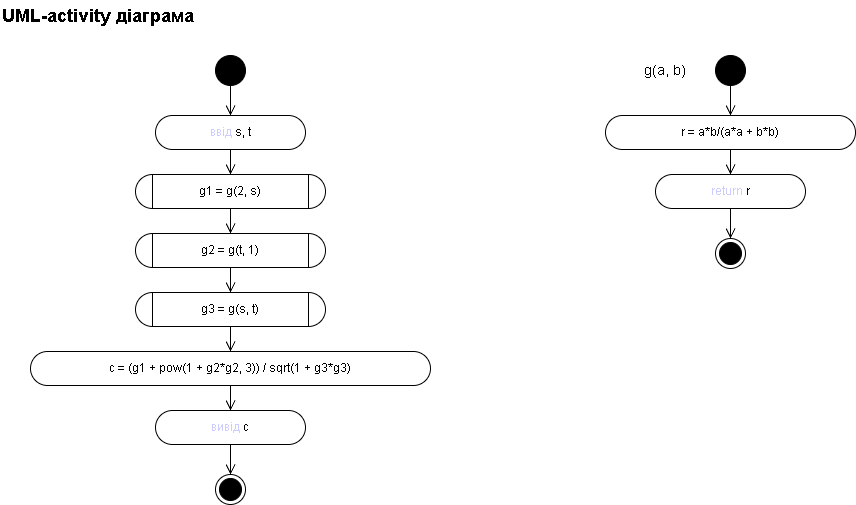

The diagram above was exported from draw.io. Its source (the exported page's mxGraphModel, read from the mxfile embedded in the PNG):
<mxGraphModel dx="1030" dy="570" grid="0" gridSize="10" guides="1" tooltips="1" connect="1" arrows="1" fold="1" page="1" pageScale="1" pageWidth="965" pageHeight="599" background="light-dark(#FFFFFF,#FFFFFF)" math="0" shadow="0">
  <root>
    <mxCell id="0" />
    <mxCell id="1" parent="0" />
    <mxCell id="utitle" parent="1" style="text;html=1;align=left;verticalAlign=middle;fontSize=18;fontStyle=1;fontColor=light-dark(#000000,#000000);" value="UML-activity діаграма" vertex="1">
      <mxGeometry height="30" width="320" x="30" y="15" as="geometry" />
    </mxCell>
    <mxCell id="uinit" parent="1" style="ellipse;html=1;strokeColor=light-dark(#000000,#000000);fillColor=light-dark(#000000,#000000);" value="" vertex="1">
      <mxGeometry height="30" width="30" x="245" y="70" as="geometry" />
    </mxCell>
    <mxCell id="uinp" parent="1" style="rounded=1;whiteSpace=wrap;html=1;arcSize=50;fontSize=12;strokeColor=light-dark(#000000,#000000);fillColor=light-dark(#FFFFFF,#FFFFFF);fontColor=light-dark(#000000,#000000);" value="&lt;font color=&quot;#0000FF&quot;&gt;ввід&lt;/font&gt; s, t" vertex="1">
      <mxGeometry height="34" width="150" x="185" y="130" as="geometry" />
    </mxCell>
    <mxCell id="uc1" parent="1" style="rounded=1;whiteSpace=wrap;html=1;arcSize=50;fontSize=12;strokeColor=light-dark(#000000,#000000);fillColor=light-dark(#FFFFFF,#FFFFFF);fontColor=light-dark(#000000,#000000);shape=process;rounded=1;size=0.07;" value="g1 = g(2, s)" vertex="1">
      <mxGeometry height="34" width="190" x="165" y="189" as="geometry" />
    </mxCell>
    <mxCell id="uc2" parent="1" style="rounded=1;whiteSpace=wrap;html=1;arcSize=50;fontSize=12;strokeColor=light-dark(#000000,#000000);fillColor=light-dark(#FFFFFF,#FFFFFF);fontColor=light-dark(#000000,#000000);shape=process;rounded=1;size=0.07;" value="g2 = g(t, 1)" vertex="1">
      <mxGeometry height="34" width="190" x="165" y="248" as="geometry" />
    </mxCell>
    <mxCell id="uc3" parent="1" style="rounded=1;whiteSpace=wrap;html=1;arcSize=50;fontSize=12;strokeColor=light-dark(#000000,#000000);fillColor=light-dark(#FFFFFF,#FFFFFF);fontColor=light-dark(#000000,#000000);shape=process;rounded=1;size=0.07;" value="g3 = g(s, t)" vertex="1">
      <mxGeometry height="34" width="190" x="165" y="307" as="geometry" />
    </mxCell>
    <mxCell id="ucalc" parent="1" style="rounded=1;whiteSpace=wrap;html=1;arcSize=50;fontSize=12;strokeColor=light-dark(#000000,#000000);fillColor=light-dark(#FFFFFF,#FFFFFF);fontColor=light-dark(#000000,#000000);" value="c = (g1 + pow(1 + g2*g2, 3)) / sqrt(1 + g3*g3)" vertex="1">
      <mxGeometry height="34" width="400" x="60" y="366" as="geometry" />
    </mxCell>
    <mxCell id="uout" parent="1" style="rounded=1;whiteSpace=wrap;html=1;arcSize=50;fontSize=12;strokeColor=light-dark(#000000,#000000);fillColor=light-dark(#FFFFFF,#FFFFFF);fontColor=light-dark(#000000,#000000);" value="&lt;font color=&quot;#0000FF&quot;&gt;вивід&lt;/font&gt; c" vertex="1">
      <mxGeometry height="34" width="150" x="185" y="425" as="geometry" />
    </mxCell>
    <mxCell id="ufin" parent="1" style="ellipse;html=1;shape=endState;strokeColor=light-dark(#000000,#000000);fillColor=light-dark(#000000,#000000);" value="" vertex="1">
      <mxGeometry height="30" width="30" x="245" y="489" as="geometry" />
    </mxCell>
    <mxCell id="ufinit" parent="1" style="ellipse;html=1;strokeColor=light-dark(#000000,#000000);fillColor=light-dark(#000000,#000000);" value="" vertex="1">
      <mxGeometry height="30" width="30" x="745" y="70" as="geometry" />
    </mxCell>
    <mxCell id="ufr" parent="1" style="rounded=1;whiteSpace=wrap;html=1;arcSize=50;fontSize=12;strokeColor=light-dark(#000000,#000000);fillColor=light-dark(#FFFFFF,#FFFFFF);fontColor=light-dark(#000000,#000000);" value="r = a*b/(a*a + b*b)" vertex="1">
      <mxGeometry height="34" width="250" x="635" y="130" as="geometry" />
    </mxCell>
    <mxCell id="ufret" parent="1" style="rounded=1;whiteSpace=wrap;html=1;arcSize=50;fontSize=12;strokeColor=light-dark(#000000,#000000);fillColor=light-dark(#FFFFFF,#FFFFFF);fontColor=light-dark(#000000,#000000);" value="&lt;font color=&quot;#0000FF&quot;&gt;return&lt;/font&gt; r" vertex="1">
      <mxGeometry height="34" width="150" x="685" y="189" as="geometry" />
    </mxCell>
    <mxCell id="uffin" parent="1" style="ellipse;html=1;shape=endState;strokeColor=light-dark(#000000,#000000);fillColor=light-dark(#000000,#000000);" value="" vertex="1">
      <mxGeometry height="30" width="30" x="745" y="253" as="geometry" />
    </mxCell>
    <mxCell id="ut0" parent="1" style="text;html=1;whiteSpace=wrap;strokeColor=none;fillColor=none;align=center;verticalAlign=middle;rounded=0;fontSize=14;fontColor=light-dark(#000000,#000000);" value="g(a, b)" vertex="1">
      <mxGeometry height="20" width="70" x="660" y="75" as="geometry" />
    </mxCell>
    <mxCell id="ue0" edge="1" parent="1" source="uinit" style="edgeStyle=orthogonalEdgeStyle;rounded=0;html=1;endArrow=open;endFill=0;endSize=8;strokeColor=light-dark(#000000,#000000);fontSize=10;fontColor=light-dark(#000000,#000000);labelBackgroundColor=none;exitX=0.5;exitY=1;exitDx=0;exitDy=0;entryX=0.5;entryY=0;entryDx=0;entryDy=0;" target="uinp" value="">
      <mxGeometry relative="1" as="geometry" />
    </mxCell>
    <mxCell id="ue1" edge="1" parent="1" source="uinp" style="edgeStyle=orthogonalEdgeStyle;rounded=0;html=1;endArrow=open;endFill=0;endSize=8;strokeColor=light-dark(#000000,#000000);fontSize=10;fontColor=light-dark(#000000,#000000);labelBackgroundColor=none;exitX=0.5;exitY=1;exitDx=0;exitDy=0;entryX=0.5;entryY=0;entryDx=0;entryDy=0;" target="uc1" value="">
      <mxGeometry relative="1" as="geometry" />
    </mxCell>
    <mxCell id="ue2" edge="1" parent="1" source="uc1" style="edgeStyle=orthogonalEdgeStyle;rounded=0;html=1;endArrow=open;endFill=0;endSize=8;strokeColor=light-dark(#000000,#000000);fontSize=10;fontColor=light-dark(#000000,#000000);labelBackgroundColor=none;exitX=0.5;exitY=1;exitDx=0;exitDy=0;entryX=0.5;entryY=0;entryDx=0;entryDy=0;" target="uc2" value="">
      <mxGeometry relative="1" as="geometry" />
    </mxCell>
    <mxCell id="ue3" edge="1" parent="1" source="uc2" style="edgeStyle=orthogonalEdgeStyle;rounded=0;html=1;endArrow=open;endFill=0;endSize=8;strokeColor=light-dark(#000000,#000000);fontSize=10;fontColor=light-dark(#000000,#000000);labelBackgroundColor=none;exitX=0.5;exitY=1;exitDx=0;exitDy=0;entryX=0.5;entryY=0;entryDx=0;entryDy=0;" target="uc3" value="">
      <mxGeometry relative="1" as="geometry" />
    </mxCell>
    <mxCell id="ue4" edge="1" parent="1" source="uc3" style="edgeStyle=orthogonalEdgeStyle;rounded=0;html=1;endArrow=open;endFill=0;endSize=8;strokeColor=light-dark(#000000,#000000);fontSize=10;fontColor=light-dark(#000000,#000000);labelBackgroundColor=none;exitX=0.5;exitY=1;exitDx=0;exitDy=0;entryX=0.5;entryY=0;entryDx=0;entryDy=0;" target="ucalc" value="">
      <mxGeometry relative="1" as="geometry" />
    </mxCell>
    <mxCell id="ue5" edge="1" parent="1" source="ucalc" style="edgeStyle=orthogonalEdgeStyle;rounded=0;html=1;endArrow=open;endFill=0;endSize=8;strokeColor=light-dark(#000000,#000000);fontSize=10;fontColor=light-dark(#000000,#000000);labelBackgroundColor=none;exitX=0.5;exitY=1;exitDx=0;exitDy=0;entryX=0.5;entryY=0;entryDx=0;entryDy=0;" target="uout" value="">
      <mxGeometry relative="1" as="geometry" />
    </mxCell>
    <mxCell id="ue6" edge="1" parent="1" source="uout" style="edgeStyle=orthogonalEdgeStyle;rounded=0;html=1;endArrow=open;endFill=0;endSize=8;strokeColor=light-dark(#000000,#000000);fontSize=10;fontColor=light-dark(#000000,#000000);labelBackgroundColor=none;exitX=0.5;exitY=1;exitDx=0;exitDy=0;entryX=0.5;entryY=0;entryDx=0;entryDy=0;" target="ufin" value="">
      <mxGeometry relative="1" as="geometry" />
    </mxCell>
    <mxCell id="ue7" edge="1" parent="1" source="ufinit" style="edgeStyle=orthogonalEdgeStyle;rounded=0;html=1;endArrow=open;endFill=0;endSize=8;strokeColor=light-dark(#000000,#000000);fontSize=10;fontColor=light-dark(#000000,#000000);labelBackgroundColor=none;exitX=0.5;exitY=1;exitDx=0;exitDy=0;entryX=0.5;entryY=0;entryDx=0;entryDy=0;" target="ufr" value="">
      <mxGeometry relative="1" as="geometry" />
    </mxCell>
    <mxCell id="ue8" edge="1" parent="1" source="ufr" style="edgeStyle=orthogonalEdgeStyle;rounded=0;html=1;endArrow=open;endFill=0;endSize=8;strokeColor=light-dark(#000000,#000000);fontSize=10;fontColor=light-dark(#000000,#000000);labelBackgroundColor=none;exitX=0.5;exitY=1;exitDx=0;exitDy=0;entryX=0.5;entryY=0;entryDx=0;entryDy=0;" target="ufret" value="">
      <mxGeometry relative="1" as="geometry" />
    </mxCell>
    <mxCell id="ue9" edge="1" parent="1" source="ufret" style="edgeStyle=orthogonalEdgeStyle;rounded=0;html=1;endArrow=open;endFill=0;endSize=8;strokeColor=light-dark(#000000,#000000);fontSize=10;fontColor=light-dark(#000000,#000000);labelBackgroundColor=none;exitX=0.5;exitY=1;exitDx=0;exitDy=0;entryX=0.5;entryY=0;entryDx=0;entryDy=0;" target="uffin" value="">
      <mxGeometry relative="1" as="geometry" />
    </mxCell>
  </root>
</mxGraphModel>